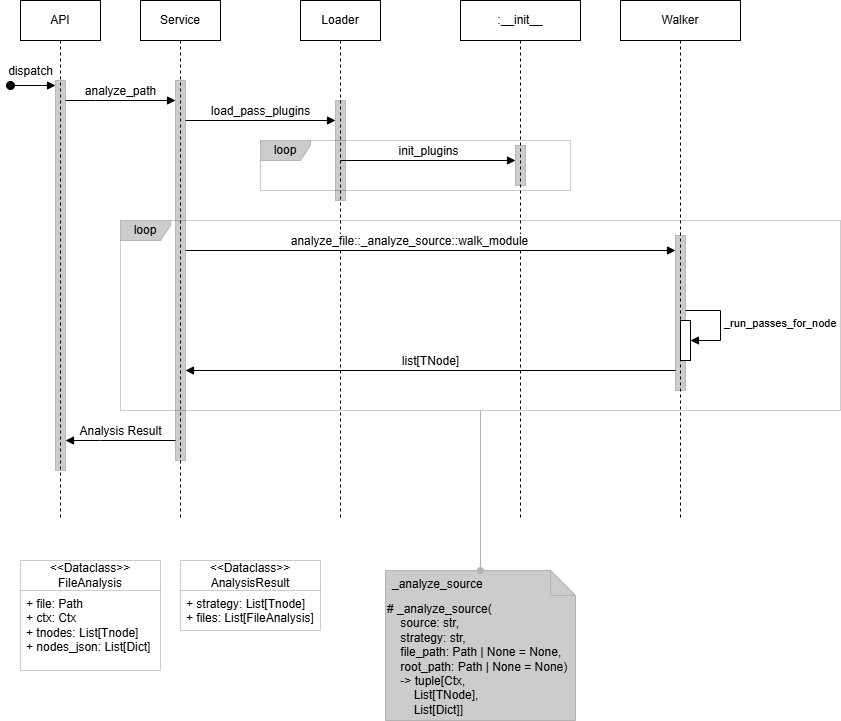

The diagram above was exported from draw.io. Its source (the exported page's mxGraphModel, read from the mxfile embedded in the PNG):
<mxGraphModel dx="814" dy="832" grid="1" gridSize="10" guides="1" tooltips="1" connect="1" arrows="1" fold="1" page="1" pageScale="1" pageWidth="900" pageHeight="780" math="0" shadow="0">
  <root>
    <mxCell id="f-KnGVtZTySpW3z9u6_I-0" />
    <mxCell id="f-KnGVtZTySpW3z9u6_I-1" parent="f-KnGVtZTySpW3z9u6_I-0" />
    <mxCell id="f-KnGVtZTySpW3z9u6_I-2" value="API" style="shape=umlLifeline;perimeter=lifelinePerimeter;whiteSpace=wrap;html=1;container=1;dropTarget=0;collapsible=0;recursiveResize=0;outlineConnect=0;portConstraint=eastwest;newEdgeStyle={&quot;edgeStyle&quot;:&quot;elbowEdgeStyle&quot;,&quot;elbow&quot;:&quot;vertical&quot;,&quot;curved&quot;:0,&quot;rounded&quot;:0};" vertex="1" parent="f-KnGVtZTySpW3z9u6_I-1">
      <mxGeometry x="40" y="40" width="80" height="520" as="geometry" />
    </mxCell>
    <mxCell id="f-KnGVtZTySpW3z9u6_I-3" value="" style="html=1;points=[[0,0,0,0,5],[0,1,0,0,-5],[1,0,0,0,5],[1,1,0,0,-5]];perimeter=orthogonalPerimeter;outlineConnect=0;targetShapes=umlLifeline;portConstraint=eastwest;newEdgeStyle={&quot;curved&quot;:0,&quot;rounded&quot;:0};opacity=20;strokeColor=#000000;align=center;verticalAlign=middle;fontFamily=Helvetica;fontSize=12;fontColor=default;fillColor=strokeColor;" vertex="1" parent="f-KnGVtZTySpW3z9u6_I-2">
      <mxGeometry x="35" y="80" width="10" height="390" as="geometry" />
    </mxCell>
    <mxCell id="f-KnGVtZTySpW3z9u6_I-4" value="Service" style="shape=umlLifeline;perimeter=lifelinePerimeter;whiteSpace=wrap;html=1;container=1;dropTarget=0;collapsible=0;recursiveResize=0;outlineConnect=0;portConstraint=eastwest;newEdgeStyle={&quot;edgeStyle&quot;:&quot;elbowEdgeStyle&quot;,&quot;elbow&quot;:&quot;vertical&quot;,&quot;curved&quot;:0,&quot;rounded&quot;:0};" vertex="1" parent="f-KnGVtZTySpW3z9u6_I-1">
      <mxGeometry x="160" y="40" width="80" height="520" as="geometry" />
    </mxCell>
    <mxCell id="f-KnGVtZTySpW3z9u6_I-5" value="" style="html=1;points=[[0,0,0,0,5],[0,1,0,0,-5],[1,0,0,0,5],[1,1,0,0,-5]];perimeter=orthogonalPerimeter;outlineConnect=0;targetShapes=umlLifeline;portConstraint=eastwest;newEdgeStyle={&quot;curved&quot;:0,&quot;rounded&quot;:0};opacity=20;strokeColor=#000000;align=center;verticalAlign=middle;fontFamily=Helvetica;fontSize=12;fontColor=default;fillColor=strokeColor;" vertex="1" parent="f-KnGVtZTySpW3z9u6_I-4">
      <mxGeometry x="35" y="80" width="10" height="380" as="geometry" />
    </mxCell>
    <mxCell id="f-KnGVtZTySpW3z9u6_I-6" value="dispatch" style="html=1;verticalAlign=bottom;startArrow=oval;endArrow=block;startSize=8;curved=0;rounded=0;entryX=0;entryY=0;entryDx=0;entryDy=5;fontFamily=Helvetica;fontSize=12;fontColor=default;" edge="1" parent="f-KnGVtZTySpW3z9u6_I-1" target="f-KnGVtZTySpW3z9u6_I-3">
      <mxGeometry x="-0.1111" y="5" relative="1" as="geometry">
        <mxPoint x="30" y="125" as="sourcePoint" />
        <mxPoint as="offset" />
      </mxGeometry>
    </mxCell>
    <mxCell id="f-KnGVtZTySpW3z9u6_I-7" value="analyze_path" style="html=1;verticalAlign=bottom;endArrow=block;curved=0;rounded=0;fontFamily=Helvetica;fontSize=12;fontColor=default;" edge="1" parent="f-KnGVtZTySpW3z9u6_I-1" source="f-KnGVtZTySpW3z9u6_I-3" target="f-KnGVtZTySpW3z9u6_I-5">
      <mxGeometry width="80" relative="1" as="geometry">
        <mxPoint x="90" y="140" as="sourcePoint" />
        <mxPoint x="190" y="140" as="targetPoint" />
        <Array as="points">
          <mxPoint x="115" y="140" />
        </Array>
        <mxPoint as="offset" />
      </mxGeometry>
    </mxCell>
    <mxCell id="f-KnGVtZTySpW3z9u6_I-8" value="Loader" style="shape=umlLifeline;perimeter=lifelinePerimeter;whiteSpace=wrap;html=1;container=1;dropTarget=0;collapsible=0;recursiveResize=0;outlineConnect=0;portConstraint=eastwest;newEdgeStyle={&quot;edgeStyle&quot;:&quot;elbowEdgeStyle&quot;,&quot;elbow&quot;:&quot;vertical&quot;,&quot;curved&quot;:0,&quot;rounded&quot;:0};" vertex="1" parent="f-KnGVtZTySpW3z9u6_I-1">
      <mxGeometry x="320" y="40" width="80" height="520" as="geometry" />
    </mxCell>
    <mxCell id="f-KnGVtZTySpW3z9u6_I-9" value="" style="html=1;points=[[0,0,0,0,5],[0,1,0,0,-5],[1,0,0,0,5],[1,1,0,0,-5]];perimeter=orthogonalPerimeter;outlineConnect=0;targetShapes=umlLifeline;portConstraint=eastwest;newEdgeStyle={&quot;curved&quot;:0,&quot;rounded&quot;:0};opacity=20;strokeColor=#000000;align=center;verticalAlign=middle;fontFamily=Helvetica;fontSize=12;fontColor=default;fillColor=strokeColor;" vertex="1" parent="f-KnGVtZTySpW3z9u6_I-8">
      <mxGeometry x="35" y="100" width="10" height="100" as="geometry" />
    </mxCell>
    <mxCell id="f-KnGVtZTySpW3z9u6_I-10" value="load_pass_plugins" style="html=1;verticalAlign=bottom;endArrow=block;curved=0;rounded=0;fontFamily=Helvetica;fontSize=12;fontColor=default;" edge="1" parent="f-KnGVtZTySpW3z9u6_I-1" target="f-KnGVtZTySpW3z9u6_I-9">
      <mxGeometry width="80" relative="1" as="geometry">
        <mxPoint x="205" y="160" as="sourcePoint" />
        <mxPoint x="350" y="160" as="targetPoint" />
        <mxPoint as="offset" />
      </mxGeometry>
    </mxCell>
    <mxCell id="f-KnGVtZTySpW3z9u6_I-11" value=":__init__" style="shape=umlLifeline;perimeter=lifelinePerimeter;whiteSpace=wrap;html=1;container=1;dropTarget=0;collapsible=0;recursiveResize=0;outlineConnect=0;portConstraint=eastwest;newEdgeStyle={&quot;edgeStyle&quot;:&quot;elbowEdgeStyle&quot;,&quot;elbow&quot;:&quot;vertical&quot;,&quot;curved&quot;:0,&quot;rounded&quot;:0};" vertex="1" parent="f-KnGVtZTySpW3z9u6_I-1">
      <mxGeometry x="480" y="40" width="120" height="520" as="geometry" />
    </mxCell>
    <mxCell id="f-KnGVtZTySpW3z9u6_I-12" value="" style="html=1;points=[[0,0,0,0,5],[0,1,0,0,-5],[1,0,0,0,5],[1,1,0,0,-5]];perimeter=orthogonalPerimeter;outlineConnect=0;targetShapes=umlLifeline;portConstraint=eastwest;newEdgeStyle={&quot;curved&quot;:0,&quot;rounded&quot;:0};opacity=20;strokeColor=#000000;align=center;verticalAlign=middle;fontFamily=Helvetica;fontSize=12;fontColor=default;fillColor=strokeColor;" vertex="1" parent="f-KnGVtZTySpW3z9u6_I-11">
      <mxGeometry x="55" y="145" width="10" height="40" as="geometry" />
    </mxCell>
    <mxCell id="f-KnGVtZTySpW3z9u6_I-13" value="init_plugins" style="html=1;verticalAlign=bottom;endArrow=block;curved=0;rounded=0;fontFamily=Helvetica;fontSize=12;fontColor=default;" edge="1" parent="f-KnGVtZTySpW3z9u6_I-1" target="f-KnGVtZTySpW3z9u6_I-12">
      <mxGeometry width="80" relative="1" as="geometry">
        <mxPoint x="360" y="200" as="sourcePoint" />
        <mxPoint x="530" y="200" as="targetPoint" />
        <mxPoint as="offset" />
      </mxGeometry>
    </mxCell>
    <mxCell id="f-KnGVtZTySpW3z9u6_I-14" value="loop" style="shape=umlFrame;whiteSpace=wrap;html=1;pointerEvents=0;opacity=20;strokeColor=#000000;align=center;verticalAlign=middle;fontFamily=Helvetica;fontSize=12;fontColor=default;fillColor=strokeColor;width=50;height=20;" vertex="1" parent="f-KnGVtZTySpW3z9u6_I-1">
      <mxGeometry x="280" y="180" width="310" height="50" as="geometry" />
    </mxCell>
    <mxCell id="f-KnGVtZTySpW3z9u6_I-15" value="loop" style="shape=umlFrame;whiteSpace=wrap;html=1;pointerEvents=0;opacity=20;strokeColor=#000000;align=center;verticalAlign=middle;fontFamily=Helvetica;fontSize=12;fontColor=default;fillColor=strokeColor;width=50;height=20;" vertex="1" parent="f-KnGVtZTySpW3z9u6_I-1">
      <mxGeometry x="140" y="260" width="720" height="190" as="geometry" />
    </mxCell>
    <mxCell id="f-KnGVtZTySpW3z9u6_I-16" value="Analysis Result" style="html=1;verticalAlign=bottom;endArrow=block;curved=0;rounded=0;fontFamily=Helvetica;fontSize=12;fontColor=default;" edge="1" parent="f-KnGVtZTySpW3z9u6_I-1">
      <mxGeometry width="80" relative="1" as="geometry">
        <mxPoint x="195" y="480" as="sourcePoint" />
        <mxPoint x="85" y="480" as="targetPoint" />
        <Array as="points">
          <mxPoint x="120" y="480" />
        </Array>
        <mxPoint as="offset" />
      </mxGeometry>
    </mxCell>
    <mxCell id="f-KnGVtZTySpW3z9u6_I-17" value="Walker" style="shape=umlLifeline;perimeter=lifelinePerimeter;whiteSpace=wrap;html=1;container=1;dropTarget=0;collapsible=0;recursiveResize=0;outlineConnect=0;portConstraint=eastwest;newEdgeStyle={&quot;edgeStyle&quot;:&quot;elbowEdgeStyle&quot;,&quot;elbow&quot;:&quot;vertical&quot;,&quot;curved&quot;:0,&quot;rounded&quot;:0};" vertex="1" parent="f-KnGVtZTySpW3z9u6_I-1">
      <mxGeometry x="640" y="40" width="120" height="520" as="geometry" />
    </mxCell>
    <mxCell id="f-KnGVtZTySpW3z9u6_I-18" value="" style="html=1;points=[[0,0,0,0,5],[0,1,0,0,-5],[1,0,0,0,5],[1,1,0,0,-5]];perimeter=orthogonalPerimeter;outlineConnect=0;targetShapes=umlLifeline;portConstraint=eastwest;newEdgeStyle={&quot;curved&quot;:0,&quot;rounded&quot;:0};opacity=20;strokeColor=#000000;align=center;verticalAlign=middle;fontFamily=Helvetica;fontSize=12;fontColor=default;fillColor=strokeColor;" vertex="1" parent="f-KnGVtZTySpW3z9u6_I-17">
      <mxGeometry x="55" y="235" width="10" height="155" as="geometry" />
    </mxCell>
    <mxCell id="f-KnGVtZTySpW3z9u6_I-19" value="" style="html=1;points=[[0,0,0,0,5],[0,1,0,0,-5],[1,0,0,0,5],[1,1,0,0,-5]];perimeter=orthogonalPerimeter;outlineConnect=0;targetShapes=umlLifeline;portConstraint=eastwest;newEdgeStyle={&quot;curved&quot;:0,&quot;rounded&quot;:0};" vertex="1" parent="f-KnGVtZTySpW3z9u6_I-17">
      <mxGeometry x="60" y="320" width="10" height="40" as="geometry" />
    </mxCell>
    <mxCell id="f-KnGVtZTySpW3z9u6_I-20" value="_run_passes_for_node" style="html=1;align=left;spacingLeft=2;endArrow=block;rounded=0;edgeStyle=orthogonalEdgeStyle;curved=0;rounded=0;" edge="1" parent="f-KnGVtZTySpW3z9u6_I-17" source="f-KnGVtZTySpW3z9u6_I-18" target="f-KnGVtZTySpW3z9u6_I-19">
      <mxGeometry relative="1" as="geometry">
        <mxPoint x="70" y="300" as="sourcePoint" />
        <Array as="points">
          <mxPoint x="100" y="310" />
          <mxPoint x="100" y="340" />
        </Array>
      </mxGeometry>
    </mxCell>
    <mxCell id="f-KnGVtZTySpW3z9u6_I-21" value="analyze_file::_analyze_source::walk_module" style="html=1;verticalAlign=bottom;endArrow=block;curved=0;rounded=0;fontFamily=Helvetica;fontSize=12;fontColor=default;" edge="1" parent="f-KnGVtZTySpW3z9u6_I-1" target="f-KnGVtZTySpW3z9u6_I-18">
      <mxGeometry x="-0.0816" width="80" relative="1" as="geometry">
        <mxPoint x="205.0000000000001" y="290.0000000000002" as="sourcePoint" />
        <mxPoint x="700" y="290" as="targetPoint" />
        <mxPoint x="-1" as="offset" />
      </mxGeometry>
    </mxCell>
    <mxCell id="f-KnGVtZTySpW3z9u6_I-22" value="list[TNode]" style="html=1;verticalAlign=bottom;endArrow=block;curved=0;rounded=0;fontFamily=Helvetica;fontSize=12;fontColor=default;" edge="1" parent="f-KnGVtZTySpW3z9u6_I-1">
      <mxGeometry x="-0.0019" width="80" relative="1" as="geometry">
        <mxPoint x="695" y="409.9999999999998" as="sourcePoint" />
        <mxPoint x="204.9999999999999" y="409.9999999999998" as="targetPoint" />
        <mxPoint as="offset" />
      </mxGeometry>
    </mxCell>
    <mxCell id="f-KnGVtZTySpW3z9u6_I-23" value="&lt;div&gt;&amp;lt;&amp;lt;Dataclass&amp;gt;&amp;gt;&lt;/div&gt;FileAnalysis" style="swimlane;fontStyle=0;childLayout=stackLayout;horizontal=1;startSize=30;horizontalStack=0;resizeParent=1;resizeParentMax=0;resizeLast=0;collapsible=1;marginBottom=0;whiteSpace=wrap;html=1;opacity=20;align=center;verticalAlign=middle;fontFamily=Helvetica;fontSize=12;container=0;connectable=1;allowArrows=1;movable=1;" vertex="1" parent="f-KnGVtZTySpW3z9u6_I-1">
      <mxGeometry x="40" y="600" width="140" height="110" as="geometry">
        <mxRectangle x="20" y="590" width="100" height="30" as="alternateBounds" />
      </mxGeometry>
    </mxCell>
    <mxCell id="f-KnGVtZTySpW3z9u6_I-24" value="&lt;div&gt;+ file: Path&lt;/div&gt;&lt;div&gt;+ ctx: Ctx&lt;/div&gt;+ tnodes: List[Tnode]&lt;div&gt;+ nodes_json: List[Dict]&lt;/div&gt;" style="text;align=left;verticalAlign=top;spacingLeft=4;spacingRight=4;overflow=hidden;rotatable=0;points=[[0,0.5],[1,0.5]];portConstraint=eastwest;whiteSpace=wrap;html=1;fontFamily=Helvetica;fontSize=12;container=0;connectable=1;allowArrows=1;movable=1;" vertex="1" parent="f-KnGVtZTySpW3z9u6_I-23">
      <mxGeometry y="30" width="140" height="80" as="geometry" />
    </mxCell>
    <mxCell id="f-KnGVtZTySpW3z9u6_I-25" value="&lt;div&gt;&amp;lt;&amp;lt;Dataclass&amp;gt;&amp;gt;&lt;/div&gt;AnalysisResult" style="swimlane;fontStyle=0;childLayout=stackLayout;horizontal=1;startSize=30;horizontalStack=0;resizeParent=1;resizeParentMax=0;resizeLast=0;collapsible=1;marginBottom=0;whiteSpace=wrap;html=1;opacity=20;align=center;verticalAlign=middle;fontFamily=Helvetica;fontSize=12;container=0;connectable=1;allowArrows=1;movable=1;" vertex="1" parent="f-KnGVtZTySpW3z9u6_I-1">
      <mxGeometry x="200" y="600" width="140" height="70" as="geometry">
        <mxRectangle x="20" y="590" width="100" height="30" as="alternateBounds" />
      </mxGeometry>
    </mxCell>
    <mxCell id="f-KnGVtZTySpW3z9u6_I-26" value="&lt;div&gt;&lt;span style=&quot;background-color: transparent; color: light-dark(rgb(0, 0, 0), rgb(255, 255, 255));&quot;&gt;+ strategy: List[Tnode]&lt;/span&gt;&lt;/div&gt;&lt;div&gt;+ files: List[FileAnalysis]&lt;/div&gt;" style="text;align=left;verticalAlign=top;spacingLeft=4;spacingRight=4;overflow=hidden;rotatable=0;points=[[0,0.5],[1,0.5]];portConstraint=eastwest;whiteSpace=wrap;html=1;fontFamily=Helvetica;fontSize=12;container=0;connectable=1;allowArrows=1;movable=1;" vertex="1" parent="f-KnGVtZTySpW3z9u6_I-25">
      <mxGeometry y="30" width="140" height="40" as="geometry" />
    </mxCell>
    <mxCell id="f-KnGVtZTySpW3z9u6_I-27" value="&lt;div&gt;# _analyze_source(&lt;/div&gt;&lt;div&gt;&amp;nbsp; &amp;nbsp; source: str,&amp;nbsp;&lt;/div&gt;&lt;div&gt;&amp;nbsp; &amp;nbsp; strategy: str,&amp;nbsp;&lt;/div&gt;&lt;div&gt;&amp;nbsp; &amp;nbsp; file_path: Path | None = None,&amp;nbsp;&lt;/div&gt;&lt;div&gt;&amp;nbsp; &amp;nbsp; root_path: Path | None = None)&amp;nbsp;&lt;/div&gt;&lt;div&gt;&amp;nbsp; &amp;nbsp; -&amp;gt; tuple[Ctx,&amp;nbsp;&lt;/div&gt;&lt;div&gt;&amp;nbsp; &amp;nbsp; &amp;nbsp; &amp;nbsp; List[TNode],&amp;nbsp;&lt;/div&gt;&lt;div&gt;&amp;nbsp; &amp;nbsp; &amp;nbsp; &amp;nbsp; List[Dict]]&lt;/div&gt;" style="shape=note2;boundedLbl=1;whiteSpace=wrap;html=1;size=25;verticalAlign=top;align=left;strokeColor=#B3B3B3;fillColor=#CCCCCC;" vertex="1" parent="f-KnGVtZTySpW3z9u6_I-1">
      <mxGeometry x="405" y="610" width="190" height="150" as="geometry" />
    </mxCell>
    <mxCell id="f-KnGVtZTySpW3z9u6_I-28" value="_analyze_source" style="resizeWidth=1;part=1;strokeColor=none;fillColor=none;align=left;spacingLeft=5;" vertex="1" parent="f-KnGVtZTySpW3z9u6_I-27">
      <mxGeometry width="190" height="25" relative="1" as="geometry" />
    </mxCell>
    <mxCell id="f-KnGVtZTySpW3z9u6_I-29" value="" style="endArrow=none;html=1;rounded=0;align=center;verticalAlign=top;endFill=0;labelBackgroundColor=none;endSize=6;startArrow=oval;startFill=1;exitX=0.5;exitY=0;exitDx=0;exitDy=0;strokeColor=#B3B3B3;" edge="1" parent="f-KnGVtZTySpW3z9u6_I-1" source="f-KnGVtZTySpW3z9u6_I-28" target="f-KnGVtZTySpW3z9u6_I-15">
      <mxGeometry relative="1" as="geometry">
        <mxPoint x="370" y="470" as="sourcePoint" />
        <mxPoint x="530" y="470" as="targetPoint" />
      </mxGeometry>
    </mxCell>
  </root>
</mxGraphModel>